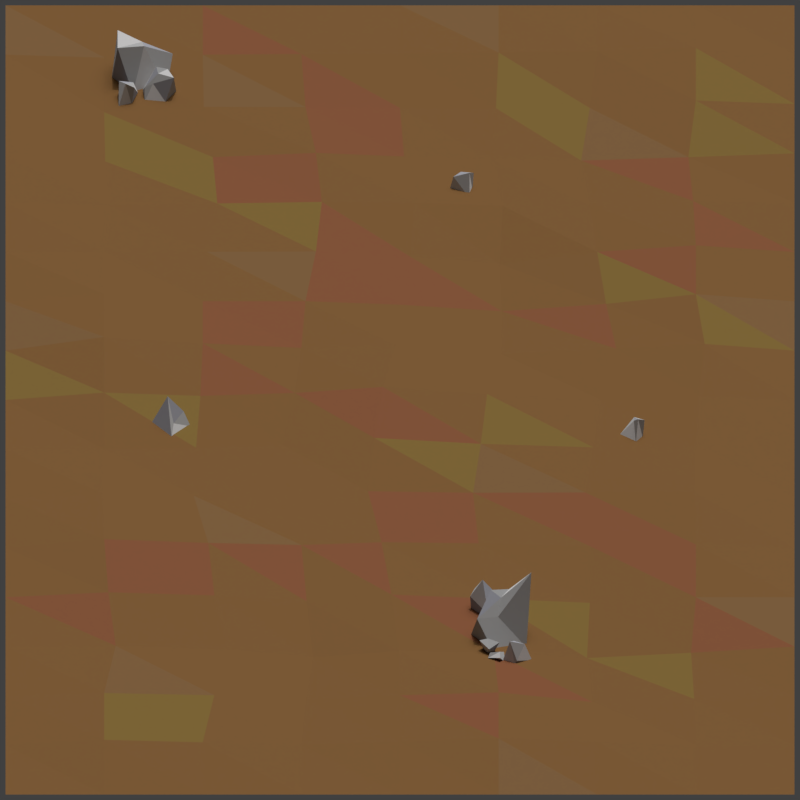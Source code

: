 # Source: baseSceneV003.blend  (saved by Blender 2.77.0; exported with 4.5.12 LTS)
import bpy
from mathutils import Matrix  # noqa: F401  (used for matrix-valued properties, if any)

bpy.ops.wm.read_factory_settings(use_empty=True)
scene = bpy.context.scene
scene.name = 'Scene'

# ---- collections
col_collection_1 = bpy.data.collections.new('Collection 1'); scene.collection.children.link(col_collection_1)

# ---- materials (node trees are filled in below, after node groups)
mat_stone_01 = bpy.data.materials.new('stone_01')
mat_stone_01.alpha_threshold = 0.0
mat_stone_01.roughness = 0.5
mat_stone_02 = bpy.data.materials.new('stone_02')
mat_stone_02.alpha_threshold = 0.0
mat_stone_02.roughness = 0.5
mat_stone_03 = bpy.data.materials.new('stone_03')
mat_stone_03.alpha_threshold = 0.0
mat_stone_03.roughness = 0.5
mat_dirt_01 = bpy.data.materials.new('Dirt_01')
mat_dirt_01.alpha_threshold = 0.0
mat_dirt_01.roughness = 0.5
mat_dirt_02 = bpy.data.materials.new('Dirt_02')
mat_dirt_02.alpha_threshold = 0.0
mat_dirt_02.roughness = 0.5
mat_dirt_03 = bpy.data.materials.new('Dirt_03')
mat_dirt_03.alpha_threshold = 0.0
mat_dirt_03.roughness = 0.5
mat_dirt_04 = bpy.data.materials.new('Dirt_04')
mat_dirt_04.alpha_threshold = 0.0
mat_dirt_04.roughness = 0.5

# ---- material node trees
mat_stone_01.use_nodes = True; mat_stone_01.node_tree.nodes.clear()
_N = mat_stone_01.node_tree.nodes; _L = mat_stone_01.node_tree.links
n0 = _N.new('ShaderNodeOutputMaterial'); n0.name = 'Material Output'; n0.location = (300, 300)
n1 = _N.new('ShaderNodeBsdfDiffuse'); n1.name = 'Diffuse BSDF'; n1.location = (10, 300)
n1.inputs[0].default_value = (0.4672, 0.4672, 0.4672, 1.0)
n1.inputs[1].default_value = 1.0
_L.new(n1.outputs[0], n0.inputs[0])
n0.is_active_output = True
mat_stone_02.use_nodes = True; mat_stone_02.node_tree.nodes.clear()
_N = mat_stone_02.node_tree.nodes; _L = mat_stone_02.node_tree.links
n0 = _N.new('ShaderNodeOutputMaterial'); n0.name = 'Material Output'; n0.location = (300, 300)
n1 = _N.new('ShaderNodeBsdfDiffuse'); n1.name = 'Diffuse BSDF'; n1.location = (10, 300)
n1.inputs[0].default_value = (0.6674, 0.6575, 0.6559, 1.0)
n1.inputs[1].default_value = 1.0
_L.new(n1.outputs[0], n0.inputs[0])
n0.is_active_output = True
mat_stone_03.use_nodes = True; mat_stone_03.node_tree.nodes.clear()
_N = mat_stone_03.node_tree.nodes; _L = mat_stone_03.node_tree.links
n0 = _N.new('ShaderNodeOutputMaterial'); n0.name = 'Material Output'; n0.location = (300, 300)
n1 = _N.new('ShaderNodeBsdfDiffuse'); n1.name = 'Diffuse BSDF'; n1.location = (10, 300)
n1.inputs[0].default_value = (0.3766, 0.3792, 0.42, 1.0)
n1.inputs[1].default_value = 1.0
_L.new(n1.outputs[0], n0.inputs[0])
n0.is_active_output = True
mat_dirt_01.use_nodes = True; mat_dirt_01.node_tree.nodes.clear()
_N = mat_dirt_01.node_tree.nodes; _L = mat_dirt_01.node_tree.links
n0 = _N.new('ShaderNodeOutputMaterial'); n0.name = 'Material Output'; n0.location = (300, 300)
n1 = _N.new('ShaderNodeBsdfDiffuse'); n1.name = 'Diffuse BSDF'; n1.location = (10, 300)
n1.inputs[0].default_value = (0.1912, 0.09759, 0.0356, 1.0)
_L.new(n1.outputs[0], n0.inputs[0])
n0.is_active_output = True
mat_dirt_02.use_nodes = True; mat_dirt_02.node_tree.nodes.clear()
_N = mat_dirt_02.node_tree.nodes; _L = mat_dirt_02.node_tree.links
n0 = _N.new('ShaderNodeOutputMaterial'); n0.name = 'Material Output'; n0.location = (300, 300)
n1 = _N.new('ShaderNodeBsdfDiffuse'); n1.name = 'Diffuse BSDF'; n1.location = (10, 300)
n1.inputs[0].default_value = (0.214, 0.0841, 0.03982, 1.0)
_L.new(n1.outputs[0], n0.inputs[0])
n0.is_active_output = True
mat_dirt_03.use_nodes = True; mat_dirt_03.node_tree.nodes.clear()
_N = mat_dirt_03.node_tree.nodes; _L = mat_dirt_03.node_tree.links
n0 = _N.new('ShaderNodeOutputMaterial'); n0.name = 'Material Output'; n0.location = (300, 300)
n1 = _N.new('ShaderNodeBsdfDiffuse'); n1.name = 'Diffuse BSDF'; n1.location = (10, 300)
n1.inputs[0].default_value = (0.196, 0.1248, 0.03639, 1.0)
_L.new(n1.outputs[0], n0.inputs[0])
n0.is_active_output = True
mat_dirt_04.use_nodes = True; mat_dirt_04.node_tree.nodes.clear()
_N = mat_dirt_04.node_tree.nodes; _L = mat_dirt_04.node_tree.links
n0 = _N.new('ShaderNodeOutputMaterial'); n0.name = 'Material Output'; n0.location = (300, 300)
n1 = _N.new('ShaderNodeBsdfDiffuse'); n1.name = 'Diffuse BSDF'; n1.location = (10, 300)
n1.inputs[0].default_value = (0.1912, 0.1062, 0.04592, 1.0)
_L.new(n1.outputs[0], n0.inputs[0])
n0.is_active_output = True

# ---- world
world_world = bpy.data.worlds.new('World'); scene.world = world_world
world_world.color = (0.05088, 0.05088, 0.05088)
world_world.use_sun_shadow = False
world_world.sun_shadow_jitter_overblur = 0.0
world_world.cycles.sampling_method = 'MANUAL'

# ---- cameras
cam_camera = bpy.data.cameras.new('Camera')
cam_camera.type = 'ORTHO'
cam_camera.clip_end = 100.0
cam_camera.lens = 35.0
cam_camera.sensor_width = 32.0
cam_camera.sensor_height = 18.0
cam_camera.ortho_scale = 1.014
cam_camera.dof.focus_distance = 0.0

# ---- lights
light_lamp_002 = bpy.data.lights.new('Lamp.002', 'SUN')
light_lamp_002.transmission_factor = 0.0
light_lamp_002.cutoff_distance = 30.0
light_lamp_002.angle = 0.9273
light_lamp_002.energy = 1.0
light_lamp_002.shadow_buffer_clip_start = 1.001
light_lamp_002.shadow_soft_size = 0.5
light_lamp_002.shadow_cascade_max_distance = 1000.0
light_lamp_001 = bpy.data.lights.new('Lamp.001', 'SUN')
light_lamp_001.transmission_factor = 0.0
light_lamp_001.cutoff_distance = 30.0
light_lamp_001.angle = 0.49
light_lamp_001.energy = 1.0
light_lamp_001.shadow_buffer_clip_start = 1.001
light_lamp_001.shadow_soft_size = 0.25
light_lamp_001.shadow_cascade_max_distance = 1000.0
light_lamp = bpy.data.lights.new('Lamp', 'SUN')
light_lamp.transmission_factor = 0.0
light_lamp.cutoff_distance = 30.0
light_lamp.angle = 0.0
light_lamp.energy = 1.0
light_lamp.shadow_buffer_clip_start = 1.001
light_lamp.shadow_cascade_max_distance = 1000.0

# ---- meshes
me_cube_007 = bpy.data.meshes.new('Cube.007')
me_cube_007.from_pydata([(-1.0, -1.38, -0.5831), (-0.2982, -1.0, 1.0), (-1.844, 1.595, -0.5328), (-0.8668, 0.6488, 0.3857), (0.3457, -1.0, -1.394), (0.6188, -1.0, 0.5221), (1.529, 1.751, -0.341), (0.5073, 0.4365, 2.866)], [], [(3, 0, 1), (7, 2, 3), (5, 6, 7), (1, 4, 5), (2, 4, 0), (7, 1, 5), (3, 2, 0), (7, 6, 2), (5, 4, 6), (1, 0, 4), (2, 6, 4), (7, 3, 1)])
me_cube_007.polygons.foreach_set('material_index', [0, 0, 1, 0, 0, 0, 1, 2, 2, 1, 0, 2])
me_cube_007.materials.append(mat_stone_01)
me_cube_007.materials.append(mat_stone_02)
me_cube_007.materials.append(mat_stone_03)
me_cube_007.use_remesh_preserve_volume = False
me_cube_007.use_remesh_preserve_attributes = False
me_cube_007.use_mirror_vertex_groups = False
me_cube_007.update()
me_cube_006 = bpy.data.meshes.new('Cube.006')
me_cube_006.from_pydata([(-1.0, -1.38, -1.515), (-0.2982, -1.0, 1.0), (-1.0, 1.0, -1.392), (-0.1727, -0.2369, 0.4526), (0.3457, -1.0, -1.394), (0.6188, -1.0, 0.5221), (1.0, 1.0, -1.285), (0.5073, 0.4365, 0.3238)], [], [(3, 0, 1), (7, 2, 3), (5, 6, 7), (1, 4, 5), (2, 4, 0), (7, 1, 5), (3, 2, 0), (7, 6, 2), (5, 4, 6), (1, 0, 4), (2, 6, 4), (7, 3, 1)])
me_cube_006.polygons.foreach_set('material_index', [0, 0, 1, 0, 0, 0, 1, 2, 2, 1, 0, 2])
me_cube_006.materials.append(mat_stone_01)
me_cube_006.materials.append(mat_stone_02)
me_cube_006.materials.append(mat_stone_03)
me_cube_006.use_remesh_preserve_volume = False
me_cube_006.use_remesh_preserve_attributes = False
me_cube_006.use_mirror_vertex_groups = False
me_cube_006.update()
me_cube_005 = bpy.data.meshes.new('Cube.005')
me_cube_005.from_pydata([(-1.0, -1.38, -1.515), (-0.2982, -1.0, 1.0), (-1.0, 1.0, -1.392), (-0.6171, 0.08777, 0.4526), (0.3457, -1.0, -1.394), (0.5284, -0.8858, -1.054), (1.0, 1.0, -1.669), (0.5073, 0.4365, 0.3238)], [], [(3, 0, 1), (7, 2, 3), (5, 6, 7), (1, 4, 5), (2, 4, 0), (7, 1, 5), (3, 2, 0), (7, 6, 2), (5, 4, 6), (1, 0, 4), (2, 6, 4), (7, 3, 1)])
me_cube_005.polygons.foreach_set('material_index', [0, 0, 1, 0, 0, 0, 1, 2, 2, 1, 0, 2])
me_cube_005.materials.append(mat_stone_01)
me_cube_005.materials.append(mat_stone_02)
me_cube_005.materials.append(mat_stone_03)
me_cube_005.use_remesh_preserve_volume = False
me_cube_005.use_remesh_preserve_attributes = False
me_cube_005.use_mirror_vertex_groups = False
me_cube_005.update()
me_icosphere_003 = bpy.data.meshes.new('Icosphere.003')
me_icosphere_003.from_pydata([(0.0, 0.0, -1.0), (0.7236, -0.5257, -0.9122), (-0.2764, -0.8506, -0.935), (-0.8944, 0.0, -0.9282), (-0.2764, 0.8506, -1.045), (0.7236, 0.5257, -0.9377), (0.05252, -0.4139, 0.4472), (-0.3992, -0.1188, 0.4472), (-0.7236, 0.5257, 1.188), (0.2764, 0.2104, -0.09642), (0.8944, 0.0, -0.04696), (0.0, 0.0, 0.354)], [], [(0, 1, 2), (1, 0, 5), (0, 2, 3), (0, 3, 4), (0, 4, 5), (1, 5, 10), (2, 1, 6), (3, 2, 7), (4, 3, 8), (5, 4, 9), (1, 10, 6), (2, 6, 7), (3, 7, 8), (4, 8, 9), (5, 9, 10), (6, 10, 11), (7, 6, 11), (8, 7, 11), (9, 8, 11), (10, 9, 11)])
me_icosphere_003.polygons.foreach_set('material_index', [0, 0, 0, 0, 0, 0, 1, 2, 0, 0, 0, 0, 0, 0, 0, 2, 0, 1, 0, 0])
me_icosphere_003.materials.append(mat_stone_01)
me_icosphere_003.materials.append(mat_stone_02)
me_icosphere_003.materials.append(mat_stone_03)
me_icosphere_003.use_remesh_preserve_volume = False
me_icosphere_003.use_remesh_preserve_attributes = False
me_icosphere_003.use_mirror_vertex_groups = False
me_icosphere_003.update()
me_cube_004 = bpy.data.meshes.new('Cube.004')
me_cube_004.from_pydata([(-1.0, -1.38, -1.515), (-0.2982, -1.0, 1.0), (-1.0, 1.0, -1.392), (-0.6171, 0.08777, 0.4526), (0.3457, -1.0, -1.394), (0.5284, -0.8858, -1.054), (1.0, 1.0, -1.669), (0.5073, 0.4365, 0.3238)], [], [(3, 0, 1), (7, 2, 3), (5, 6, 7), (1, 4, 5), (2, 4, 0), (7, 1, 5), (3, 2, 0), (7, 6, 2), (5, 4, 6), (1, 0, 4), (2, 6, 4), (7, 3, 1)])
me_cube_004.polygons.foreach_set('material_index', [0, 0, 1, 0, 0, 0, 1, 2, 2, 1, 0, 2])
me_cube_004.materials.append(mat_stone_01)
me_cube_004.materials.append(mat_stone_02)
me_cube_004.materials.append(mat_stone_03)
me_cube_004.use_remesh_preserve_volume = False
me_cube_004.use_remesh_preserve_attributes = False
me_cube_004.use_mirror_vertex_groups = False
me_cube_004.update()
me_cube_003 = bpy.data.meshes.new('Cube.003')
me_cube_003.from_pydata([(-1.0, -1.38, -1.515), (-0.2982, -1.0, 1.0), (-1.0, 1.0, -1.392), (-0.1727, -0.2369, 0.4526), (0.3457, -1.0, -1.394), (0.6188, -1.0, 0.5221), (1.0, 1.0, -1.285), (0.5073, 0.4365, 0.3238)], [], [(3, 0, 1), (7, 2, 3), (5, 6, 7), (1, 4, 5), (2, 4, 0), (7, 1, 5), (3, 2, 0), (7, 6, 2), (5, 4, 6), (1, 0, 4), (2, 6, 4), (7, 3, 1)])
me_cube_003.polygons.foreach_set('material_index', [0, 0, 1, 0, 0, 0, 1, 2, 2, 1, 0, 2])
me_cube_003.materials.append(mat_stone_01)
me_cube_003.materials.append(mat_stone_02)
me_cube_003.materials.append(mat_stone_03)
me_cube_003.use_remesh_preserve_volume = False
me_cube_003.use_remesh_preserve_attributes = False
me_cube_003.use_mirror_vertex_groups = False
me_cube_003.update()
me_cube_002 = bpy.data.meshes.new('Cube.002')
me_cube_002.from_pydata([(-1.0, -1.38, -0.5831), (-0.2982, -1.0, 1.0), (-1.844, 1.595, -0.5328), (-0.8668, 0.6488, 0.3857), (0.3457, -1.0, -1.394), (0.6188, -1.0, 0.5221), (1.529, 1.751, -0.341), (0.5073, 0.4365, 2.866)], [], [(3, 0, 1), (7, 2, 3), (5, 6, 7), (1, 4, 5), (2, 4, 0), (7, 1, 5), (3, 2, 0), (7, 6, 2), (5, 4, 6), (1, 0, 4), (2, 6, 4), (7, 3, 1)])
me_cube_002.polygons.foreach_set('material_index', [0, 0, 1, 0, 0, 0, 1, 2, 2, 1, 0, 2])
me_cube_002.materials.append(mat_stone_01)
me_cube_002.materials.append(mat_stone_02)
me_cube_002.materials.append(mat_stone_03)
me_cube_002.use_remesh_preserve_volume = False
me_cube_002.use_remesh_preserve_attributes = False
me_cube_002.use_mirror_vertex_groups = False
me_cube_002.update()
me_cube_001 = bpy.data.meshes.new('Cube.001')
me_cube_001.from_pydata([(-1.0, -1.38, -1.515), (-0.2982, -1.0, 1.0), (-1.0, 1.0, -1.392), (-0.9584, 0.5188, 0.4526), (0.3457, -1.0, -1.394), (0.6188, -1.0, 0.5221), (1.0, 1.0, -1.285), (0.5073, 0.4365, 0.3238)], [], [(3, 0, 1), (7, 2, 3), (5, 6, 7), (1, 4, 5), (2, 4, 0), (7, 1, 5), (3, 2, 0), (7, 6, 2), (5, 4, 6), (1, 0, 4), (2, 6, 4), (7, 3, 1)])
me_cube_001.polygons.foreach_set('material_index', [0, 0, 1, 0, 0, 0, 1, 2, 2, 1, 0, 2])
me_cube_001.materials.append(mat_stone_01)
me_cube_001.materials.append(mat_stone_02)
me_cube_001.materials.append(mat_stone_03)
me_cube_001.use_remesh_preserve_volume = False
me_cube_001.use_remesh_preserve_attributes = False
me_cube_001.use_mirror_vertex_groups = False
me_cube_001.update()
me_cube = bpy.data.meshes.new('Cube')
me_cube.from_pydata([(-1.0, -1.38, -1.515), (-0.2982, -1.0, 1.0), (-1.0, 1.0, -1.392), (-0.9584, 0.5188, 0.4526), (0.3457, -1.0, -1.394), (0.6188, -1.0, 0.5221), (1.0, 1.0, -1.285), (0.5073, 0.4365, 0.3238)], [], [(3, 0, 1), (7, 2, 3), (5, 6, 7), (1, 4, 5), (2, 4, 0), (7, 1, 5), (3, 2, 0), (7, 6, 2), (5, 4, 6), (1, 0, 4), (2, 6, 4), (7, 3, 1)])
me_cube.polygons.foreach_set('material_index', [0, 0, 1, 0, 0, 0, 1, 2, 2, 1, 0, 2])
me_cube.materials.append(mat_stone_01)
me_cube.materials.append(mat_stone_02)
me_cube.materials.append(mat_stone_03)
me_cube.use_remesh_preserve_volume = False
me_cube.use_remesh_preserve_attributes = False
me_cube.use_mirror_vertex_groups = False
me_cube.update()
me_icosphere_002 = bpy.data.meshes.new('Icosphere.002')
me_icosphere_002.from_pydata([(0.0, 0.0, -1.0), (0.7258, -0.5037, -1.05), (-0.26, -0.6843, -0.995), (-0.8944, 0.0, -0.8778), (-0.2764, 0.8506, -0.7886), (0.725, 0.5404, -0.9444), (0.05252, -0.4139, 0.4472), (-0.5056, -0.3719, 0.2931), (-0.7236, 0.5257, 0.4472), (0.2764, 0.2104, -0.09642), (0.6856, 0.1485, -0.3529), (0.0, 0.0, 0.354)], [], [(0, 1, 2), (1, 0, 5), (0, 2, 3), (0, 3, 4), (0, 4, 5), (1, 5, 10), (2, 1, 6), (3, 2, 7), (4, 3, 8), (5, 4, 9), (1, 10, 6), (2, 6, 7), (3, 7, 8), (4, 8, 9), (5, 9, 10), (6, 10, 11), (7, 6, 11), (8, 7, 11), (9, 8, 11), (10, 9, 11)])
me_icosphere_002.polygons.foreach_set('material_index', [0, 0, 0, 0, 0, 0, 1, 2, 0, 1, 0, 0, 0, 2, 0, 2, 0, 1, 0, 0])
me_icosphere_002.materials.append(mat_stone_01)
me_icosphere_002.materials.append(mat_stone_02)
me_icosphere_002.materials.append(mat_stone_03)
me_icosphere_002.use_remesh_preserve_volume = False
me_icosphere_002.use_remesh_preserve_attributes = False
me_icosphere_002.use_mirror_vertex_groups = False
me_icosphere_002.update()
me_icosphere_001 = bpy.data.meshes.new('Icosphere.001')
me_icosphere_001.from_pydata([(0.0, 0.0, -1.0), (0.7236, -0.5257, -0.9122), (-0.2764, -0.8506, -0.935), (-0.8944, 0.0, -0.8778), (-0.2764, 0.8506, -0.7886), (0.7236, 0.5257, -0.8528), (0.05252, -0.4139, 0.4472), (-0.7236, -0.5257, 0.4472), (-0.7236, 0.5257, 0.4472), (0.2764, 0.2104, -0.09642), (0.8944, 0.0, -0.04696), (0.0, 0.0, 0.354)], [], [(0, 1, 2), (1, 0, 5), (0, 2, 3), (0, 3, 4), (0, 4, 5), (1, 5, 10), (2, 1, 6), (3, 2, 7), (4, 3, 8), (5, 4, 9), (1, 10, 6), (2, 6, 7), (3, 7, 8), (4, 8, 9), (5, 9, 10), (6, 10, 11), (7, 6, 11), (8, 7, 11), (9, 8, 11), (10, 9, 11)])
me_icosphere_001.polygons.foreach_set('material_index', [0, 0, 0, 0, 0, 0, 1, 2, 0, 0, 0, 0, 0, 0, 0, 2, 0, 1, 0, 0])
me_icosphere_001.materials.append(mat_stone_01)
me_icosphere_001.materials.append(mat_stone_02)
me_icosphere_001.materials.append(mat_stone_03)
me_icosphere_001.use_remesh_preserve_volume = False
me_icosphere_001.use_remesh_preserve_attributes = False
me_icosphere_001.use_mirror_vertex_groups = False
me_icosphere_001.update()
me_plane = bpy.data.meshes.new('Plane')
me_plane.from_pydata([(-1.0, -1.0, 0.0), (1.0, -1.0, 0.0), (-1.0, 1.0, 0.0), (1.0, 1.0, 0.0), (-1.0, 0.5, 0.0), (-1.0, 0.0, 0.0), (-1.0, -0.5, 0.0), (1.0, -0.5, 0.0), (1.0, 0.0, 0.0), (1.0, 0.5, 0.0), (-1.0, -0.75, 0.0), (0.0, -1.0, 0.0), (1.0, 0.75, 0.0), (0.0, 1.0, 0.0), (-1.0, 0.75, 0.0), (-1.0, 0.25, 0.0), (-1.0, -0.25, 0.0), (1.0, -0.75, 0.0), (1.0, -0.25, 0.0), (1.0, 0.25, 0.0), (-0.02161, -0.4932, 0.0), (-0.04335, 0.006766, 0.01516), (0.0368, 0.5013, -0.001216), (0.002721, 0.2501, -0.005095), (-0.08131, -0.2315, 0.0001126), (0.0, -0.75, 0.0009595), (0.0, 0.75, -0.005687), (-0.5, 1.0, 0.0), (-0.4705, -0.4983, 0.001699), (-0.506, 0.001362, 0.005183), (-0.4632, 0.5013, -0.00196), (-0.5, -1.0, 0.0), (-0.5, 0.25, 0.000148), (-0.5228, -0.2429, 9.542e-05), (-0.4707, -0.7483, 5.897e-05), (-0.4973, 0.7501, -0.004262), (0.5, -1.0, 0.0), (0.5, 1.0, 0.0), (0.4812, -0.4985, -0.009024), (0.5089, 0.0, 0.000185), (0.481, 0.5009, -0.003861), (0.5224, 0.25, -0.003818), (0.47, -0.2432, 0.005077), (0.4879, -0.75, -0.008953), (0.481, 0.7509, -0.006301), (-1.0, -0.875, 0.0), (0.75, -1.0, 0.0), (1.0, 0.875, 0.0), (-0.75, 1.0, 0.0), (-1.0, 0.625, 0.0), (-1.0, 0.125, 0.0), (-1.0, -0.375, 0.0), (1.0, -0.625, 0.0), (1.0, -0.125, 0.0), (1.0, 0.375, 0.0), (-0.7395, -0.4994, 0.00691), (-0.75, 0.0, 0.01078), (-0.7397, 0.5004, -0.004225), (-1.0, -0.625, 0.0), (-0.25, -1.0, 0.0), (1.0, 0.625, 0.0), (0.25, 1.0, 0.0), (-1.0, 0.875, 0.0), (-1.0, 0.375, 0.0), (-1.0, -0.125, 0.0), (1.0, -0.875, 0.0), (1.0, -0.375, 0.0), (1.0, 0.125, 0.0), (0.2275, -0.4959, -0.004245), (0.2209, 0.000862, 0.008087), (0.2603, 0.5004, -0.004996), (0.02558, 0.3759, -0.007295), (-0.009326, 0.1257, 0.008087), (-0.75, 0.25, 0.01078), (0.2578, 0.25, -0.01453), (-0.0646, -0.1104, 0.008155), (-0.0469, -0.3604, 0.0), (-0.753, -0.2493, 0.00691), (0.1853, -0.2353, 7.012e-05), (-0.002952, -0.6243, -0.006651), (0.0, -0.875, 0.005337), (-0.75, -0.75, 0.00427), (0.25, -0.75, 0.005213), (0.0, 0.875, 0.001052), (0.01034, 0.6254, -0.004776), (-0.75, 0.75, -0.01187), (0.2431, 0.7503, -0.006233), (-0.25, 1.0, 0.0), (-0.2366, -0.4991, -0.00653), (-0.2666, 0.003722, 0.008155), (-0.1981, 0.5019, 0.0), (-0.75, -1.0, 0.0), (-0.2396, 0.2504, -7.096e-05), (-0.299, -0.2349, 0.0), (-0.2393, -0.7494, -0.00653), (-0.2397, 0.7504, -0.004746), (-0.4744, 0.6259, -0.006118), (-0.5, 0.875, -1.449e-05), (-0.5, -0.875, 0.00427), (-0.437, -0.6213, -0.00653), (-0.486, -0.3742, 0.00691), (-0.517, -0.1211, 0.0), (-0.5, 0.125, 0.01078), (-0.4896, 0.3754, 0.0), (0.25, -1.0, 0.0), (0.75, 1.0, 0.0), (0.75, -0.5, -5.45e-05), (0.758, 0.0, 0.005311), (0.7432, 0.5003, 0.002243), (0.75, 0.25, 0.01038), (0.747, -0.2493, 0.009438), (0.7457, -0.75, -0.004245), (0.75, 0.75, 0.005171), (0.4592, 0.6269, -0.01173), (0.5, -0.875, 0.005213), (0.4835, -0.3713, -5.45e-05), (0.548, 0.125, 0.002803), (0.5, 0.375, 0.0002109), (0.4902, -0.1242, 0.002389), (0.4741, -0.625, -0.01677), (0.5, 0.875, 0.005213), (0.25, 0.875, 0.003116), (0.2379, -0.625, -0.008953), (0.2047, -0.1178, 0.003837), (0.2527, 0.3751, -0.01758), (0.2569, 0.125, -0.005023), (0.1994, -0.3634, 0.0), (0.25, -0.875, 0.009922), (0.231, 0.6259, -0.008534), (-0.75, 0.375, 9.096e-05), (-0.75, 0.125, 0.02005), (-0.75, -0.125, 0.0002434), (-0.7498, -0.375, 0.01284), (-0.7207, -0.6233, 0.0001544), (-0.75, -0.875, 0.007938), (-0.75, 0.875, -0.004197), (-0.7473, 0.6251, -0.01189), (0.731, 0.6259, -0.006165), (-0.2132, 0.6263, -0.0001227), (-0.25, 0.875, 0.0008843), (0.75, -0.875, 7.371e-05), (-0.25, -0.875, 0.0001327), (-0.2206, -0.6233, -0.01677), (0.75, -0.375, 0.005077), (-0.2498, -0.3677, 9.542e-05), (-0.3006, -0.1134, 0.0001126), (0.7724, 0.125, 0.009815), (-0.25, 0.125, 0.003985), (-0.2132, 0.3763, 0.0), (0.75, 0.375, 0.009764), (0.75, -0.125, 0.005149), (0.7379, -0.625, -0.009024), (0.75, 0.875, 0.009773)], [], [(47, 105, 152), (52, 106, 151), (53, 107, 150), (54, 108, 149), (71, 90, 148), (72, 92, 147), (67, 109, 146), (75, 89, 145), (76, 93, 144), (66, 110, 143), (79, 88, 142), (80, 94, 141), (65, 111, 140), (83, 87, 139), (84, 95, 138), (60, 112, 137), (96, 85, 136), (97, 48, 135), (98, 81, 134), (99, 55, 133), (100, 77, 132), (101, 56, 131), (102, 73, 130), (103, 57, 129), (113, 86, 128), (114, 82, 127), (115, 78, 126), (116, 74, 125), (117, 70, 124), (118, 69, 123), (119, 68, 122), (120, 61, 121), (121, 13, 83), (86, 83, 26), (44, 121, 86), (122, 20, 79), (82, 79, 25), (43, 122, 82), (123, 21, 75), (78, 75, 24), (42, 123, 78), (124, 22, 71), (74, 71, 23), (41, 124, 74), (125, 23, 72), (69, 72, 21), (39, 125, 69), (126, 24, 76), (68, 76, 20), (38, 126, 68), (127, 25, 80), (104, 80, 11), (36, 127, 104), (128, 26, 84), (70, 84, 22), (40, 128, 70), (129, 4, 63), (73, 63, 15), (32, 129, 73), (130, 15, 50), (56, 50, 5), (29, 130, 56), (131, 5, 64), (77, 64, 16), (33, 131, 77), (132, 16, 51), (55, 51, 6), (28, 132, 55), (133, 6, 58), (81, 58, 10), (34, 133, 81), (134, 10, 45), (91, 45, 0), (31, 134, 91), (135, 2, 62), (85, 62, 14), (35, 135, 85), (136, 14, 49), (57, 49, 4), (30, 136, 57), (137, 44, 113), (108, 113, 40), (9, 137, 108), (138, 35, 96), (90, 96, 30), (22, 138, 90), (139, 27, 97), (95, 97, 35), (26, 139, 95), (140, 43, 114), (46, 114, 36), (1, 140, 46), (141, 34, 98), (59, 98, 31), (11, 141, 59), (142, 28, 99), (94, 99, 34), (25, 142, 94), (143, 42, 115), (106, 115, 38), (7, 143, 106), (144, 33, 100), (88, 100, 28), (20, 144, 88), (145, 29, 101), (93, 101, 33), (24, 145, 93), (146, 41, 116), (107, 116, 39), (8, 146, 107), (147, 32, 102), (89, 102, 29), (21, 147, 89), (148, 30, 103), (92, 103, 32), (23, 148, 92), (149, 40, 117), (109, 117, 41), (19, 149, 109), (150, 39, 118), (110, 118, 42), (18, 150, 110), (151, 38, 119), (111, 119, 43), (17, 151, 111), (152, 37, 120), (112, 120, 44), (12, 152, 112), (47, 3, 105), (52, 7, 106), (53, 8, 107), (54, 9, 108), (71, 22, 90), (72, 23, 92), (67, 19, 109), (75, 21, 89), (76, 24, 93), (66, 18, 110), (79, 20, 88), (80, 25, 94), (65, 17, 111), (83, 13, 87), (84, 26, 95), (60, 12, 112), (96, 35, 85), (97, 27, 48), (98, 34, 81), (99, 28, 55), (100, 33, 77), (101, 29, 56), (102, 32, 73), (103, 30, 57), (113, 44, 86), (114, 43, 82), (115, 42, 78), (116, 41, 74), (117, 40, 70), (118, 39, 69), (119, 38, 68), (120, 37, 61), (121, 61, 13), (86, 121, 83), (44, 120, 121), (122, 68, 20), (82, 122, 79), (43, 119, 122), (123, 69, 21), (78, 123, 75), (42, 118, 123), (124, 70, 22), (74, 124, 71), (41, 117, 124), (125, 74, 23), (69, 125, 72), (39, 116, 125), (126, 78, 24), (68, 126, 76), (38, 115, 126), (127, 82, 25), (104, 127, 80), (36, 114, 127), (128, 86, 26), (70, 128, 84), (40, 113, 128), (129, 57, 4), (73, 129, 63), (32, 103, 129), (130, 73, 15), (56, 130, 50), (29, 102, 130), (131, 56, 5), (77, 131, 64), (33, 101, 131), (132, 77, 16), (55, 132, 51), (28, 100, 132), (133, 55, 6), (81, 133, 58), (34, 99, 133), (134, 81, 10), (91, 134, 45), (31, 98, 134), (135, 48, 2), (85, 135, 62), (35, 97, 135), (136, 85, 14), (57, 136, 49), (30, 96, 136), (137, 112, 44), (108, 137, 113), (9, 60, 137), (138, 95, 35), (90, 138, 96), (22, 84, 138), (139, 87, 27), (95, 139, 97), (26, 83, 139), (140, 111, 43), (46, 140, 114), (1, 65, 140), (141, 94, 34), (59, 141, 98), (11, 80, 141), (142, 88, 28), (94, 142, 99), (25, 79, 142), (143, 110, 42), (106, 143, 115), (7, 66, 143), (144, 93, 33), (88, 144, 100), (20, 76, 144), (145, 89, 29), (93, 145, 101), (24, 75, 145), (146, 109, 41), (107, 146, 116), (8, 67, 146), (147, 92, 32), (89, 147, 102), (21, 72, 147), (148, 90, 30), (92, 148, 103), (23, 71, 148), (149, 108, 40), (109, 149, 117), (19, 54, 149), (150, 107, 39), (110, 150, 118), (18, 53, 150), (151, 106, 38), (111, 151, 119), (17, 52, 151), (152, 105, 37), (112, 152, 120), (12, 47, 152)])
me_plane.polygons.foreach_set('material_index', [0, 1, 0, 1, 1, 0, 2, 0, 0, 0, 0, 0, 0, 0, 1, 2, 2, 0, 2, 0, 0, 0, 0, 0, 0, 0, 0, 0, 0, 2, 0, 0, 0, 0, 2, 0, 0, 1, 1, 0, 3, 0, 1, 0, 0, 0, 0, 1, 0, 0, 0, 0, 3, 0, 0, 0, 0, 0, 0, 3, 2, 0, 0, 0, 0, 0, 0, 1, 0, 0, 3, 0, 0, 0, 3, 0, 0, 0, 0, 0, 3, 0, 0, 0, 1, 0, 1, 3, 1, 0, 0, 0, 0, 0, 0, 0, 0, 0, 1, 0, 0, 3, 0, 0, 0, 0, 0, 0, 0, 0, 1, 1, 0, 0, 0, 1, 0, 2, 0, 0, 0, 0, 0, 0, 0, 0, 0, 2, 0, 3, 0, 0, 0, 0, 3, 1, 0, 0, 0, 0, 0, 0, 1, 0, 0, 0, 2, 0, 0, 2, 0, 0, 2, 0, 1, 1, 0, 0, 2, 0, 3, 0, 0, 1, 0, 0, 0, 2, 0, 0, 0, 0, 0, 0, 0, 1, 0, 0, 1, 0, 0, 0, 0, 0, 0, 0, 0, 0, 0, 0, 0, 0, 0, 0, 0, 1, 1, 0, 0, 0, 0, 0, 0, 0, 0, 0, 0, 2, 0, 1, 0, 0, 1, 0, 0, 0, 0, 0, 0, 0, 0, 0, 0, 0, 0, 0, 0, 1, 0, 0, 1, 1, 0, 0, 0, 0, 0, 0, 1, 0, 0, 2, 3, 1, 0, 1, 0, 0, 0, 0, 0, 2, 0, 0, 0, 0])
me_plane.materials.append(mat_dirt_01)
me_plane.materials.append(mat_dirt_02)
me_plane.materials.append(mat_dirt_03)
me_plane.materials.append(mat_dirt_04)
me_plane.use_remesh_preserve_volume = False
me_plane.use_remesh_preserve_attributes = False
me_plane.use_mirror_vertex_groups = False
me_plane.update()

# ---- objects
ob_stone_10 = bpy.data.objects.new('Stone_10', me_cube_007)
ob_stone_08 = bpy.data.objects.new('Stone_08', me_cube_006)
ob_stone_09 = bpy.data.objects.new('Stone_09', me_cube_005)
ob_stone_01_001 = bpy.data.objects.new('Stone_01.001', me_icosphere_003)
ob_stone_07 = bpy.data.objects.new('Stone_07', me_cube_004)
ob_stone_06 = bpy.data.objects.new('Stone_06', me_cube_003)
ob_stone_05 = bpy.data.objects.new('Stone_05', me_cube_002)
ob_stone_04 = bpy.data.objects.new('Stone_04', me_cube_001)
ob_stone_03 = bpy.data.objects.new('Stone_03', me_cube)
ob_stone_02 = bpy.data.objects.new('Stone_02', me_icosphere_002)
ob_stone_01 = bpy.data.objects.new('Stone_01', me_icosphere_001)
ob_lamp_002 = bpy.data.objects.new('Lamp.002', light_lamp_002)
ob_lamp_001 = bpy.data.objects.new('Lamp.001', light_lamp_001)
ob_plane = bpy.data.objects.new('Plane', me_plane)
ob_lamp = bpy.data.objects.new('Lamp', light_lamp)
ob_camera = bpy.data.objects.new('Camera', cam_camera)

# ---- transforms, parenting, visibility, modifiers, constraints
ob_stone_10.location = (0.1033, -0.5218, 0.007566)
ob_stone_10.rotation_euler = (0.0, -0.0, 4.17)
ob_stone_10.scale = (0.01237, 0.01237, 0.01237)
ob_stone_10.lineart.crease_threshold = 0.0
ob_stone_08.location = (0.1209, -0.6394, -0.006738)
ob_stone_08.rotation_euler = (-2.065, -0.6695, 1.649)
ob_stone_08.scale = (0.007118, 0.007118, 0.007118)
ob_stone_08.lineart.crease_threshold = 0.0
ob_stone_09.location = (0.1143, -0.6199, -0.007324)
ob_stone_09.rotation_euler = (-2.955, -0.1459, 0.656)
ob_stone_09.scale = (0.008317, 0.008317, 0.008317)
ob_stone_09.lineart.crease_threshold = 0.0
ob_stone_01_001.location = (0.128, -0.5785, 0.02951)
ob_stone_01_001.rotation_euler = (0.0, -0.0, -2.469)
ob_stone_01_001.scale = (0.04319, 0.04319, 0.04319)
ob_stone_01_001.lineart.crease_threshold = 0.0
ob_stone_07.location = (0.1499, -0.6389, 0.007566)
ob_stone_07.rotation_euler = (0.0, -0.0, -0.6697)
ob_stone_07.scale = (0.01237, 0.01237, 0.01237)
ob_stone_07.lineart.crease_threshold = 0.0
ob_stone_06.location = (0.296, -0.09119, 0.01883)
ob_stone_06.rotation_euler = (0.0, -0.0, 0.7659)
ob_stone_06.scale = (0.01237, 0.01237, 0.01237)
ob_stone_06.lineart.crease_threshold = 0.0
ob_stone_05.location = (-0.2865, -0.06719, 0.007566)
ob_stone_05.rotation_euler = (0.0, -0.0, 2.185)
ob_stone_05.scale = (0.01237, 0.01237, 0.01237)
ob_stone_05.lineart.crease_threshold = 0.0
ob_stone_04.location = (0.07895, 0.5503, 0.007566)
ob_stone_04.rotation_euler = (0.0, -0.0, 1.079)
ob_stone_04.scale = (0.01237, 0.01237, 0.01237)
ob_stone_04.lineart.crease_threshold = 0.0
ob_stone_03.location = (-0.3443, 0.7794, 0.007566)
ob_stone_03.scale = (0.01237, 0.01237, 0.01237)
ob_stone_03.lineart.crease_threshold = 0.0
ob_stone_02.location = (-0.3065, 0.7843, 0.01672)
ob_stone_02.rotation_euler = (-0.1592, 0.01562, -3.045)
ob_stone_02.scale = (0.02583, 0.02583, 0.02583)
ob_stone_02.lineart.crease_threshold = 0.0
ob_stone_01.location = (-0.3267, 0.8301, 0.02951)
ob_stone_01.scale = (0.04319, 0.04319, 0.04319)
ob_stone_01.lineart.crease_threshold = 0.0
ob_lamp_002.location = (2.189, 1.425, 11.25)
ob_lamp_002.rotation_euler = (0.2092, 0.09051, 1.905)
ob_lamp_002.lock_rotations_4d = False
ob_lamp_002.empty_display_type = 'ARROWS'
ob_lamp_002.color = (0.0, 0.0, 0.0, 0.0)
ob_lamp_002.lineart.crease_threshold = 0.0
ob_lamp_001.location = (1.606, 1.083, 10.7)
ob_lamp_001.rotation_euler = (0.1762, 0.08585, 1.901)
ob_lamp_001.lock_rotations_4d = False
ob_lamp_001.empty_display_type = 'ARROWS'
ob_lamp_001.color = (0.0, 0.0, 0.0, 0.0)
ob_lamp_001.lineart.crease_threshold = 0.0
ob_plane.location = (0.0, 0.0, 0.0)
ob_plane.scale = (0.5, 1.0, 1.0)
ob_plane.lineart.crease_threshold = 0.0
ob_lamp.location = (1.099, 0.7558, 10.22)
ob_lamp.rotation_euler = (0.1463, 0.07671, 1.917)
ob_lamp.lock_rotations_4d = False
ob_lamp.empty_display_type = 'ARROWS'
ob_lamp.color = (0.0, 0.0, 0.0, 0.0)
ob_lamp.lineart.crease_threshold = 0.0
ob_camera.location = (0.0, -5.0, 2.888)
ob_camera.rotation_euler = (1.047, 0.0, 0.0)
ob_camera.lock_rotations_4d = False
ob_camera.empty_display_type = 'ARROWS'
ob_camera.color = (0.0, 0.0, 0.0, 0.0)
ob_camera.display_type = 'WIRE'
ob_camera.lineart.crease_threshold = 0.0

# ---- collection membership
col_collection_1.objects.link(ob_stone_10)
col_collection_1.objects.link(ob_stone_08)
col_collection_1.objects.link(ob_stone_09)
col_collection_1.objects.link(ob_stone_01_001)
col_collection_1.objects.link(ob_stone_07)
col_collection_1.objects.link(ob_stone_06)
col_collection_1.objects.link(ob_stone_05)
col_collection_1.objects.link(ob_stone_04)
col_collection_1.objects.link(ob_stone_03)
col_collection_1.objects.link(ob_stone_02)
col_collection_1.objects.link(ob_stone_01)
col_collection_1.objects.link(ob_lamp_002)
col_collection_1.objects.link(ob_lamp_001)
col_collection_1.objects.link(ob_plane)
col_collection_1.objects.link(ob_lamp)
col_collection_1.objects.link(ob_camera)

# ---- scene / render settings (as saved in the file)
scene.camera = ob_camera
scene.frame_start = 1; scene.frame_end = 250; scene.frame_set(1)
scene.render.engine = 'CYCLES'
scene.render.resolution_x = 1000
scene.render.resolution_y = 1000
scene.render.dither_intensity = 0.0
scene.cycles.use_denoising = False
scene.cycles.samples = 200
scene.cycles.sampling_pattern = 'TABULATED_SOBOL'
scene.cycles.light_sampling_threshold = 0.0
scene.cycles.use_adaptive_sampling = False
scene.cycles.use_light_tree = False
scene.cycles.blur_glossy = 0.0
scene.cycles.sample_clamp_indirect = 0.0
scene.view_settings.view_transform = 'Standard'
bpy.context.view_layer.update()
